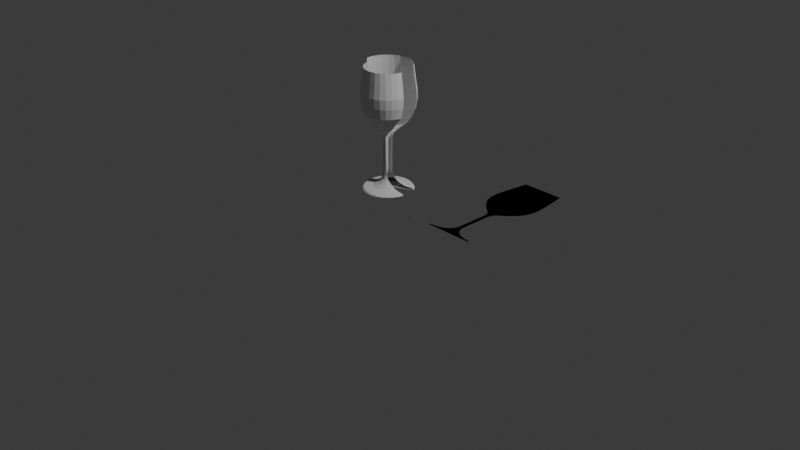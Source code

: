 # Source: Level_10.blend  (saved by Blender 5.1.30; exported with 4.5.12 LTS)
import bpy
from mathutils import Matrix  # noqa: F401  (used for matrix-valued properties, if any)

bpy.ops.wm.read_factory_settings(use_empty=True)
scene = bpy.context.scene
scene.name = 'Scene'

# ---- collections
col_collection = bpy.data.collections.new('Collection'); scene.collection.children.link(col_collection)
col_glass_svg = bpy.data.collections.new('Glass.svg'); scene.collection.children.link(col_glass_svg)

# ---- materials (node trees are filled in below, after node groups)
mat_svgmat = bpy.data.materials.new('SVGMat')
mat_svgmat.diffuse_color = (0.0, 0.0, 0.0, 1.0)

# ---- material node trees
mat_svgmat.use_nodes = True; mat_svgmat.node_tree.nodes.clear()
_N = mat_svgmat.node_tree.nodes; _L = mat_svgmat.node_tree.links
n0 = _N.new('ShaderNodeBsdfDiffuse'); n0.name = 'Diffuse BSDF'; n0.location = (0, 0)
n0.inputs[0].default_value = (0.0, 0.0, 0.0, 0.0)
n1 = _N.new('ShaderNodeOutputMaterial'); n1.name = 'Material Output'; n1.location = (170, 0)
_L.new(n0.outputs[0], n1.inputs[0])
n1.is_active_output = True

# ---- world
world_world = bpy.data.worlds.new('World'); scene.world = world_world
world_world.use_nodes = True; world_world.node_tree.nodes.clear()
_N = world_world.node_tree.nodes; _L = world_world.node_tree.links
n0 = _N.new('ShaderNodeOutputWorld'); n0.name = 'World Output'; n0.location = (200, 100)
n1 = _N.new('ShaderNodeBackground'); n1.name = 'Background'; n1.location = (-200, 100)
n1.inputs[0].default_value = (0.05088, 0.05088, 0.05088, 1.0)
_L.new(n1.outputs[0], n0.inputs[0])
n0.is_active_output = True
world_world.color = (0.05088, 0.05088, 0.05088)
world_world.sun_shadow_jitter_overblur = 0.0

# ---- cameras
cam_camera = bpy.data.cameras.new('Camera')
cam_camera.clip_end = 100.0
cam_camera.ortho_scale = 7.314

# ---- lights
light_light = bpy.data.lights.new('Light', 'POINT')
light_light.energy = 1000.0
light_light.shadow_soft_size = 0.1

# ---- meshes
me_mesh = bpy.data.meshes.new('Mesh')
me_mesh.from_pydata([(-1.0, 0.0, 0.0), (0.8432, 0.134, 0.0), (0.8222, 0.1295, 0.0), (0.6964, 0.1325, 0.0), (0.5421, 0.134, 0.0), (0.4283, 0.1265, 0.0), (0.3549, 0.1295, 0.0), (0.301, 0.131, 0.0), (0.3175, 0.149, 0.0), (0.3953, 0.161, 0.0), (0.4493, 0.1834, 0.0), (0.4927, 0.2119, 0.0), (0.5241, 0.2583, 0.0), (0.5421, 0.3152, 0.0), (0.5406, 0.4515, 0.0), (0.5391, 0.6028, 0.0), (0.5391, 0.6807, 0.0), (0.5256, 0.7331, 0.0), (0.4882, 0.7751, 0.0), (0.4238, 0.832, 0.0), (0.3729, 0.8739, 0.0), (0.3279, 0.9368, 0.0), (0.292, 1.021, 0.0), (0.274, 1.126, 0.0), (0.277, 1.221, 0.0), (0.2905, 1.302, 0.0), (0.304, 1.398, 0.0), (0.313, 1.482, 0.0), (0.3324, 1.569, 0.0), (0.5077, 1.567, 0.0), (0.641, 1.567, 0.0), (0.7937, 1.567, 0.0), (0.8057, 1.509, 0.0), (0.8162, 1.448, 0.0), (0.8282, 1.361, 0.0), (0.8387, 1.268, 0.0), (0.8492, 1.185, 0.0), (0.8402, 1.081, 0.0), (0.8117, 0.9668, 0.0), (0.7413, 0.8844, 0.0), (0.6829, 0.8095, 0.0), (0.6185, 0.7526, 0.0), (0.5826, 0.6972, 0.0), (0.5841, 0.5729, 0.0), (0.5841, 0.4545, 0.0), (0.5915, 0.3572, 0.0), (0.5915, 0.2823, 0.0), (0.62, 0.2314, 0.0), (0.6694, 0.1909, 0.0), (0.7278, 0.1625, 0.0), (0.7907, 0.1535, 0.0), (0.8309, 0.1468, 0.0), (0.8287, 0.134, 0.05911), (0.8083, 0.1295, 0.0544), (0.6857, 0.1325, 0.02612), (0.5354, 0.134, -0.008546), (0.4245, 0.1265, -0.03413), (0.3529, 0.1295, -0.05062), (0.3004, 0.131, -0.06274), (0.3165, 0.149, -0.05904), (0.3924, 0.161, -0.04153), (0.4449, 0.1834, -0.02942), (0.4872, 0.2119, -0.01965), (0.5179, 0.2583, -0.01259), (0.5354, 0.3152, -0.008546), (0.5339, 0.4515, -0.008883), (0.5325, 0.6028, -0.009219), (0.5325, 0.6807, -0.009219), (0.5193, 0.7331, -0.01225), (0.4828, 0.7751, -0.02066), (0.4201, 0.832, -0.03514), (0.3705, 0.8739, -0.04658), (0.3267, 0.9368, -0.05668), (0.2917, 1.021, -0.06476), (0.2741, 1.126, -0.0688), (0.2771, 1.221, -0.06813), (0.2902, 1.302, -0.0651), (0.3033, 1.398, -0.06207), (0.3121, 1.482, -0.06005), (0.8025, 1.448, 0.05305), (0.8141, 1.361, 0.05575), (0.8243, 1.268, 0.0581), (0.8346, 1.185, 0.06046), (0.8258, 1.081, 0.05844), (0.7981, 0.9668, 0.05204), (0.7295, 0.8844, 0.03622), (0.6726, 0.8095, 0.0231), (0.6098, 0.7526, 0.008621), (0.5748, 0.6972, 0.0005423), (0.5762, 0.5729, 0.0008789), (0.5762, 0.4545, 0.0008789), (0.5835, 0.3572, 0.002562), (0.5835, 0.2823, 0.002562), (0.6113, 0.2314, 0.008958), (0.6594, 0.1909, 0.02007), (0.7163, 0.1625, 0.03319), (0.7776, 0.1535, 0.04733), (0.8168, 0.1468, 0.05637), (0.8014, 0.134, 0.1135), (0.7825, 0.1295, 0.1043), (0.6694, 0.1325, 0.04918), (0.5307, 0.134, -0.01839), (0.4284, 0.1265, -0.06825), (0.3624, 0.1295, -0.1004), (0.314, 0.131, -0.124), (0.3288, 0.149, -0.1168), (0.3988, 0.161, -0.08268), (0.4472, 0.1834, -0.05906), (0.4863, 0.2119, -0.04004), (0.5146, 0.2583, -0.02626), (0.5307, 0.3152, -0.01839), (0.5294, 0.4515, -0.01905), (0.528, 0.6028, -0.0197), (0.528, 0.6807, -0.0197), (0.5159, 0.7331, -0.02561), (0.4823, 0.7751, -0.04201), (0.4244, 0.832, -0.07021), (0.3786, 0.8739, -0.09252), (0.3382, 0.9368, -0.1122), (0.3059, 1.021, -0.1279), (0.2897, 1.126, -0.1358), (0.2924, 1.221, -0.1345), (0.3045, 1.302, -0.1286), (0.3166, 1.398, -0.1227), (0.3247, 1.482, -0.1188), (0.7771, 1.448, 0.1017), (0.7879, 1.361, 0.1069), (0.7973, 1.268, 0.1115), (0.8067, 1.185, 0.1161), (0.7987, 1.081, 0.1122), (0.7731, 0.9668, 0.09969), (0.7098, 0.8844, 0.06886), (0.6573, 0.8095, 0.04327), (0.5994, 0.7526, 0.01507), (0.5671, 0.6972, -0.0006776), (0.5684, 0.5729, -2.155e-05), (0.5684, 0.4545, -2.155e-05), (0.5752, 0.3572, 0.003258), (0.5752, 0.2823, 0.003258), (0.6007, 0.2314, 0.01572), (0.6452, 0.1909, 0.03737), (0.6977, 0.1625, 0.06295), (0.7542, 0.1535, 0.09051), (0.7904, 0.1468, 0.1081), (0.7625, 0.134, 0.1603), (0.7462, 0.1295, 0.1471), (0.6484, 0.1325, 0.06798), (0.5284, 0.134, -0.02903), (0.4399, 0.1265, -0.1006), (0.3828, 0.1295, -0.1468), (0.3409, 0.131, -0.1807), (0.3537, 0.149, -0.1703), (0.4143, 0.161, -0.1213), (0.4562, 0.1834, -0.08742), (0.49, 0.2119, -0.06011), (0.5144, 0.2583, -0.04033), (0.5284, 0.3152, -0.02903), (0.5272, 0.4515, -0.02997), (0.5261, 0.6028, -0.03091), (0.5261, 0.6807, -0.03091), (0.5156, 0.7331, -0.03939), (0.4865, 0.7751, -0.06293), (0.4364, 0.832, -0.1034), (0.3968, 0.8739, -0.1355), (0.3619, 0.9368, -0.1637), (0.3339, 1.021, -0.1863), (0.32, 1.126, -0.1976), (0.3223, 1.221, -0.1957), (0.3328, 1.302, -0.1873), (0.3432, 1.398, -0.1788), (0.3502, 1.482, -0.1731), (0.7415, 1.448, 0.1433), (0.7508, 1.361, 0.1509), (0.759, 1.268, 0.1575), (0.7671, 1.185, 0.164), (0.7602, 1.081, 0.1584), (0.738, 0.9668, 0.1405), (0.6833, 0.8844, 0.09624), (0.6379, 0.8095, 0.05951), (0.5878, 0.7526, 0.01901), (0.5598, 0.6972, -0.003597), (0.561, 0.5729, -0.002655), (0.561, 0.4545, -0.002655), (0.5668, 0.3572, 0.002054), (0.5668, 0.2823, 0.002054), (0.589, 0.2314, 0.01995), (0.6274, 0.1909, 0.05103), (0.6728, 0.1625, 0.08776), (0.7217, 0.1535, 0.1273), (0.753, 0.1468, 0.1526), (0.7141, 0.134, 0.1972), (0.7012, 0.1295, 0.1806), (0.6236, 0.1325, 0.08157), (0.5285, 0.134, -0.03991), (0.4584, 0.1265, -0.1296), (0.4132, 0.1295, -0.1873), (0.3799, 0.131, -0.2298), (0.3901, 0.149, -0.2168), (0.4381, 0.161, -0.1555), (0.4713, 0.1834, -0.113), (0.4981, 0.2119, -0.07883), (0.5175, 0.2583, -0.05407), (0.5285, 0.3152, -0.03991), (0.5276, 0.4515, -0.04109), (0.5267, 0.6028, -0.04227), (0.5267, 0.6807, -0.04227), (0.5184, 0.7331, -0.05289), (0.4953, 0.7751, -0.08237), (0.4556, 0.832, -0.1331), (0.4242, 0.8739, -0.1732), (0.3965, 0.9368, -0.2086), (0.3744, 1.021, -0.2369), (0.3633, 1.126, -0.251), (0.3651, 1.221, -0.2487), (0.3735, 1.302, -0.2381), (0.3818, 1.398, -0.2274), (0.3873, 1.482, -0.2204), (0.6975, 1.448, 0.1759), (0.7048, 1.361, 0.1854), (0.7113, 1.268, 0.1936), (0.7178, 1.185, 0.2019), (0.7122, 1.081, 0.1948), (0.6947, 0.9668, 0.1724), (0.6513, 0.8844, 0.117), (0.6153, 0.8095, 0.07096), (0.5756, 0.7526, 0.02024), (0.5535, 0.6972, -0.008067), (0.5544, 0.5729, -0.006887), (0.5544, 0.4545, -0.006887), (0.559, 0.3572, -0.0009901), (0.559, 0.2823, -0.0009901), (0.5765, 0.2314, 0.02142), (0.607, 0.1909, 0.06034), (0.643, 0.1625, 0.1063), (0.6818, 0.1535, 0.1559), (0.7065, 0.1468, 0.1875), (0.6586, 0.134, 0.2222), (0.6497, 0.1295, 0.2032), (0.5965, 0.1325, 0.08925), (0.5311, 0.134, -0.05049), (0.4829, 0.1265, -0.1536), (0.4518, 0.1295, -0.2201), (0.429, 0.131, -0.2689), (0.436, 0.149, -0.254), (0.4689, 0.161, -0.1835), (0.4918, 0.1834, -0.1346), (0.5102, 0.2119, -0.09526), (0.5235, 0.2583, -0.06677), (0.5311, 0.3152, -0.05049), (0.5305, 0.4515, -0.05185), (0.5298, 0.6028, -0.0532), (0.5298, 0.6807, -0.0532), (0.5241, 0.7331, -0.06541), (0.5083, 0.7751, -0.09933), (0.481, 0.832, -0.1577), (0.4594, 0.8739, -0.2038), (0.4404, 0.9368, -0.2445), (0.4252, 1.021, -0.2771), (0.4176, 1.126, -0.2933), (0.4188, 1.221, -0.2906), (0.4245, 1.302, -0.2784), (0.4302, 1.398, -0.2662), (0.434, 1.482, -0.2581), (0.6472, 1.448, 0.1978), (0.6523, 1.361, 0.2086), (0.6567, 1.268, 0.2181), (0.6612, 1.185, 0.2276), (0.6574, 1.081, 0.2195), (0.6453, 0.9668, 0.1937), (0.6155, 0.8844, 0.13), (0.5907, 0.8095, 0.07704), (0.5635, 0.7526, 0.0187), (0.5482, 0.6972, -0.01386), (0.5489, 0.5729, -0.0125), (0.5489, 0.4545, -0.0125), (0.552, 0.3572, -0.005718), (0.552, 0.2823, -0.005718), (0.5641, 0.2314, 0.02006), (0.585, 0.1909, 0.06483), (0.6098, 0.1625, 0.1177), (0.6364, 0.1535, 0.1747), (0.6534, 0.1468, 0.2111), (0.599, 0.134, 0.2342), (0.5946, 0.1295, 0.2137), (0.5683, 0.1325, 0.09064), (0.536, 0.134, -0.06022), (0.5122, 0.1265, -0.1715), (0.4968, 0.1295, -0.2433), (0.4856, 0.131, -0.296), (0.489, 0.149, -0.2799), (0.5053, 0.161, -0.2038), (0.5166, 0.1834, -0.151), (0.5257, 0.2119, -0.1086), (0.5322, 0.2583, -0.07779), (0.536, 0.3152, -0.06022), (0.5357, 0.4515, -0.06168), (0.5354, 0.6028, -0.06315), (0.5354, 0.6807, -0.06315), (0.5325, 0.7331, -0.07633), (0.5247, 0.7751, -0.1129), (0.5112, 0.832, -0.1759), (0.5006, 0.8739, -0.2257), (0.4912, 0.9368, -0.2697), (0.4837, 1.021, -0.3048), (0.4799, 1.126, -0.3224), (0.4806, 1.221, -0.3195), (0.4834, 1.302, -0.3063), (0.4862, 1.398, -0.2931), (0.4881, 1.482, -0.2843), (0.5933, 1.448, 0.2078), (0.5958, 1.361, 0.2195), (0.598, 1.268, 0.2298), (0.6002, 1.185, 0.24), (0.5983, 1.081, 0.2312), (0.5924, 0.9668, 0.2034), (0.5777, 0.8844, 0.1346), (0.5654, 0.8095, 0.07745), (0.552, 0.7526, 0.01448), (0.5445, 0.6972, -0.02068), (0.5448, 0.5729, -0.01921), (0.5448, 0.4545, -0.01921), (0.5463, 0.3572, -0.01189), (0.5463, 0.2823, -0.01189), (0.5523, 0.2314, 0.01594), (0.5626, 0.1909, 0.06427), (0.5748, 0.1625, 0.1214), (0.588, 0.1535, 0.1829), (0.5964, 0.1468, 0.2222), (0.5381, 0.134, 0.2324), (0.5385, 0.1295, 0.2114), (0.5405, 0.1325, 0.08565), (0.5429, 0.134, -0.0686), (0.5448, 0.1265, -0.1824), (0.5459, 0.1295, -0.2558), (0.5468, 0.131, -0.3097), (0.5465, 0.149, -0.2932), (0.5453, 0.161, -0.2154), (0.5444, 0.1834, -0.1614), (0.5437, 0.2119, -0.118), (0.5432, 0.2583, -0.08657), (0.5429, 0.3152, -0.0686), (0.543, 0.4515, -0.0701), (0.543, 0.6028, -0.0716), (0.543, 0.6807, -0.0716), (0.5432, 0.7331, -0.08507), (0.5438, 0.7751, -0.1225), (0.5448, 0.832, -0.1869), (0.5456, 0.8739, -0.2378), (0.5464, 0.9368, -0.2828), (0.5469, 1.021, -0.3187), (0.5472, 1.126, -0.3367), (0.5472, 1.221, -0.3337), (0.547, 1.302, -0.3202), (0.5467, 1.398, -0.3067), (0.5466, 1.482, -0.2977), (0.5386, 1.448, 0.2054), (0.5384, 1.361, 0.2174), (0.5382, 1.268, 0.2279), (0.538, 1.185, 0.2384), (0.5382, 1.081, 0.2294), (0.5386, 0.9668, 0.201), (0.5398, 0.8844, 0.1306), (0.5407, 0.8095, 0.07217), (0.5417, 0.7526, 0.007773), (0.5423, 0.6972, -0.02817), (0.5423, 0.5729, -0.02667), (0.5423, 0.4545, -0.02667), (0.5422, 0.3572, -0.01918), (0.5422, 0.2823, -0.01918), (0.5417, 0.2314, 0.009271), (0.5409, 0.1909, 0.05869), (0.54, 0.1625, 0.1171), (0.539, 0.1535, 0.18), (0.5383, 0.1468, 0.2202), (0.4793, 0.134, 0.217), (0.4843, 0.1295, 0.1967), (0.5145, 0.1325, 0.07454), (0.5516, 0.134, -0.07521), (0.5789, 0.1265, -0.1857), (0.5966, 0.1295, -0.2569), (0.6095, 0.131, -0.3093), (0.6056, 0.149, -0.2933), (0.5869, 0.161, -0.2177), (0.5739, 0.1834, -0.1653), (0.5635, 0.2119, -0.1232), (0.5559, 0.2583, -0.09265), (0.5516, 0.3152, -0.07521), (0.552, 0.4515, -0.07666), (0.5523, 0.6028, -0.07812), (0.5523, 0.6807, -0.07812), (0.5556, 0.7331, -0.0912), (0.5646, 0.7751, -0.1275), (0.58, 0.832, -0.1901), (0.5923, 0.8739, -0.2395), (0.6031, 0.9368, -0.2831), (0.6117, 1.021, -0.318), (0.616, 1.126, -0.3354), (0.6153, 1.221, -0.3325), (0.6121, 1.302, -0.3195), (0.6088, 1.398, -0.3064), (0.6067, 1.482, -0.2976), (0.4857, 1.448, 0.1908), (0.4829, 1.361, 0.2025), (0.4803, 1.268, 0.2127), (0.4778, 1.185, 0.2228), (0.48, 1.081, 0.2141), (0.4868, 0.9668, 0.1865), (0.5037, 0.8844, 0.1182), (0.5178, 0.8095, 0.06145), (0.5332, 0.7526, -0.001062), (0.5419, 0.6972, -0.03595), (0.5415, 0.5729, -0.0345), (0.5415, 0.4545, -0.0345), (0.5397, 0.3572, -0.02723), (0.5397, 0.2823, -0.02723), (0.5329, 0.2314, 0.0003919), (0.521, 0.1909, 0.04837), (0.507, 0.1625, 0.1051), (0.4919, 0.1535, 0.1661), (0.4822, 0.1468, 0.2052), (0.4253, 0.134, 0.1888), (0.4348, 0.1295, 0.1701), (0.4917, 0.1325, 0.05788), (0.5615, 0.134, -0.0797), (0.613, 0.1265, -0.1812), (0.6462, 0.1295, -0.2467), (0.6706, 0.131, -0.2948), (0.6631, 0.149, -0.2801), (0.6279, 0.161, -0.2106), (0.6035, 0.1834, -0.1625), (0.5839, 0.2119, -0.1238), (0.5696, 0.2583, -0.09573), (0.5615, 0.3152, -0.0797), (0.5622, 0.4515, -0.08104), (0.5629, 0.6028, -0.08237), (0.5629, 0.6807, -0.08237), (0.569, 0.7331, -0.0944), (0.5859, 0.7751, -0.1278), (0.615, 0.832, -0.1852), (0.6381, 0.8739, -0.2306), (0.6584, 0.9368, -0.2707), (0.6746, 1.021, -0.3028), (0.6828, 1.126, -0.3188), (0.6814, 1.221, -0.3161), (0.6753, 1.302, -0.3041), (0.6692, 1.398, -0.2921), (0.6652, 1.482, -0.2841), (0.4375, 1.448, 0.1647), (0.4321, 1.361, 0.1754), (0.4274, 1.268, 0.1848), (0.4226, 1.185, 0.1941), (0.4267, 1.081, 0.1861), (0.4396, 0.9668, 0.1607), (0.4714, 0.8844, 0.09796), (0.4978, 0.8095, 0.04586), (0.527, 0.7526, -0.01158), (0.5432, 0.6972, -0.04364), (0.5425, 0.5729, -0.0423), (0.5425, 0.4545, -0.0423), (0.5392, 0.3572, -0.03562), (0.5392, 0.2823, -0.03562), (0.5263, 0.2314, -0.01024), (0.5039, 0.1909, 0.03384), (0.4775, 0.1625, 0.08594), (0.4491, 0.1535, 0.142), (0.4309, 0.1468, 0.1779), (0.3792, 0.134, 0.1492), (0.3926, 0.1295, 0.1331), (0.4733, 0.1325, 0.03653), (0.5722, 0.134, -0.08185), (0.6452, 0.1265, -0.1692), (0.6922, 0.1295, -0.2255), (0.7268, 0.131, -0.2669), (0.7162, 0.149, -0.2543), (0.6663, 0.161, -0.1945), (0.6317, 0.1834, -0.1531), (0.6039, 0.2119, -0.1198), (0.5837, 0.2583, -0.09564), (0.5722, 0.3152, -0.08185), (0.5731, 0.4515, -0.083), (0.5741, 0.6028, -0.08415), (0.5741, 0.6807, -0.08415), (0.5827, 0.7331, -0.09449), (0.6068, 0.7751, -0.1232), (0.648, 0.832, -0.1727), (0.6807, 0.8739, -0.2117), (0.7095, 0.9368, -0.2462), (0.7326, 1.021, -0.2738), (0.7441, 1.126, -0.2876), (0.7422, 1.221, -0.2853), (0.7335, 1.302, -0.2749), (0.7249, 1.398, -0.2646), (0.7191, 1.482, -0.2577), (0.3964, 1.448, 0.1285), (0.3888, 1.361, 0.1377), (0.382, 1.268, 0.1457), (0.3753, 1.185, 0.1538), (0.3811, 1.081, 0.1469), (0.3993, 0.9668, 0.125), (0.4445, 0.8844, 0.07101), (0.4819, 0.8095, 0.02619), (0.5232, 0.7526, -0.02323), (0.5463, 0.6972, -0.05082), (0.5453, 0.5729, -0.04967), (0.5453, 0.4545, -0.04967), (0.5405, 0.3572, -0.04392), (0.5405, 0.2823, -0.04392), (0.5222, 0.2314, -0.02208), (0.4906, 0.1909, 0.01584), (0.4531, 0.1625, 0.06067), (0.4128, 0.1535, 0.1089), (0.387, 0.1468, 0.1398), (0.3431, 0.134, 0.1002), (0.3598, 0.1295, 0.08753), (0.4601, 0.1325, 0.01158), (0.5831, 0.134, -0.08155), (0.6738, 0.1265, -0.1503), (0.7323, 0.1295, -0.1946), (0.7753, 0.131, -0.2271), (0.7622, 0.149, -0.2172), (0.7001, 0.161, -0.1702), (0.6571, 0.1834, -0.1376), (0.6225, 0.2119, -0.1114), (0.5974, 0.2583, -0.0924), (0.5831, 0.3152, -0.08155), (0.5843, 0.4515, -0.08245), (0.5855, 0.6028, -0.08335), (0.5855, 0.6807, -0.08335), (0.5962, 0.7331, -0.09149), (0.6261, 0.7751, -0.1141), (0.6774, 0.832, -0.153), (0.718, 0.8739, -0.1837), (0.7538, 0.9368, -0.2108), (0.7825, 1.021, -0.2325), (0.7968, 1.126, -0.2434), (0.7944, 1.221, -0.2416), (0.7837, 1.302, -0.2334), (0.7729, 1.398, -0.2253), (0.7658, 1.482, -0.2199), (0.3646, 1.448, 0.08391), (0.355, 1.361, 0.09114), (0.3466, 1.268, 0.09747), (0.3383, 1.185, 0.1038), (0.3454, 1.081, 0.09837), (0.3681, 0.9668, 0.0812), (0.4243, 0.8844, 0.0387), (0.4708, 0.8095, 0.003441), (0.5222, 0.7526, -0.03544), (0.5508, 0.6972, -0.05714), (0.5496, 0.5729, -0.05623), (0.5496, 0.4545, -0.05623), (0.5437, 0.3572, -0.05171), (0.5437, 0.2823, -0.05171), (0.521, 0.2314, -0.03453), (0.4816, 0.1909, -0.004696), (0.435, 0.1625, 0.03056), (0.3849, 0.1535, 0.06854), (0.3528, 0.1468, 0.0928), (0.3189, 0.134, 0.04434), (0.338, 0.1295, 0.03576), (0.4528, 0.1325, -0.0157), (0.5936, 0.134, -0.0788), (0.6975, 0.1265, -0.1254), (0.7644, 0.1295, -0.1554), (0.8136, 0.131, -0.1774), (0.7986, 0.149, -0.1707), (0.7275, 0.161, -0.1388), (0.6783, 0.1834, -0.1168), (0.6387, 0.2119, -0.09902), (0.61, 0.2583, -0.08616), (0.5936, 0.3152, -0.0788), (0.595, 0.4515, -0.07942), (0.5963, 0.6028, -0.08003), (0.5963, 0.6807, -0.08003), (0.6086, 0.7331, -0.08554), (0.6428, 0.7751, -0.1009), (0.7016, 0.832, -0.1272), (0.748, 0.8739, -0.148), (0.789, 0.9368, -0.1664), (0.8218, 1.021, -0.1811), (0.8382, 1.126, -0.1885), (0.8355, 1.221, -0.1872), (0.8232, 1.302, -0.1817), (0.8109, 1.398, -0.1762), (0.8027, 1.482, -0.1725), (0.3435, 1.448, 0.03331), (0.3326, 1.361, 0.03821), (0.323, 1.268, 0.0425), (0.3134, 1.185, 0.04679), (0.3216, 1.081, 0.04311), (0.3476, 0.9668, 0.03147), (0.4118, 0.8844, 0.002676), (0.4651, 0.8095, -0.02122), (0.5239, 0.7526, -0.04756), (0.5567, 0.6972, -0.06226), (0.5553, 0.5729, -0.06165), (0.5553, 0.4545, -0.06165), (0.5485, 0.3572, -0.05859), (0.5485, 0.2823, -0.05859), (0.5225, 0.2314, -0.04695), (0.4774, 0.1909, -0.02673), (0.4241, 0.1625, -0.002838), (0.3667, 0.1535, 0.02289), (0.33, 0.1468, 0.03933), (0.3111, 0.1455, -0.003254), (0.3423, 0.1601, -0.003581)], [(27, 28), (28, 29), (29, 30), (30, 31), (31, 32), (32, 33), (558, 604), (604, 605)], [(46, 47, 93, 92), (6, 7, 58, 57), (33, 34, 80, 79), (20, 21, 72, 71), (47, 48, 94, 93), (7, 8, 59, 58), (34, 35, 81, 80), (21, 22, 73, 72), (48, 49, 95, 94), (8, 9, 60, 59), (35, 36, 82, 81), (22, 23, 74, 73), (49, 50, 96, 95), (9, 10, 61, 60), (36, 37, 83, 82), (23, 24, 75, 74), (50, 51, 97, 96), (10, 11, 62, 61), (37, 38, 84, 83), (24, 25, 76, 75), (51, 1, 52, 97), (11, 12, 63, 62), (38, 39, 85, 84), (25, 26, 77, 76), (12, 13, 64, 63), (39, 40, 86, 85), (26, 27, 78, 77), (13, 14, 65, 64), (40, 41, 87, 86), (14, 15, 66, 65), (41, 42, 88, 87), (1, 2, 53, 52), (15, 16, 67, 66), (42, 43, 89, 88), (2, 3, 54, 53), (16, 17, 68, 67), (43, 44, 90, 89), (3, 4, 55, 54), (17, 18, 69, 68), (44, 45, 91, 90), (4, 5, 56, 55), (18, 19, 70, 69), (45, 46, 92, 91), (5, 6, 57, 56), (19, 20, 71, 70), (73, 74, 120, 119), (60, 61, 107, 106), (88, 89, 135, 134), (74, 75, 121, 120), (61, 62, 108, 107), (89, 90, 136, 135), (75, 76, 122, 121), (62, 63, 109, 108), (90, 91, 137, 136), (76, 77, 123, 122), (63, 64, 110, 109), (91, 92, 138, 137), (77, 78, 124, 123), (64, 65, 111, 110), (92, 93, 139, 138), (79, 80, 126, 125), (65, 66, 112, 111), (93, 94, 140, 139), (52, 53, 99, 98), (80, 81, 127, 126), (66, 67, 113, 112), (94, 95, 141, 140), (53, 54, 100, 99), (81, 82, 128, 127), (67, 68, 114, 113), (95, 96, 142, 141), (54, 55, 101, 100), (82, 83, 129, 128), (68, 69, 115, 114), (96, 97, 143, 142), (55, 56, 102, 101), (83, 84, 130, 129), (69, 70, 116, 115), (97, 52, 98, 143), (56, 57, 103, 102), (84, 85, 131, 130), (70, 71, 117, 116), (57, 58, 104, 103), (85, 86, 132, 131), (71, 72, 118, 117), (58, 59, 105, 104), (86, 87, 133, 132), (72, 73, 119, 118), (59, 60, 106, 105), (87, 88, 134, 133), (136, 137, 183, 182), (122, 123, 169, 168), (109, 110, 156, 155), (137, 138, 184, 183), (123, 124, 170, 169), (110, 111, 157, 156), (138, 139, 185, 184), (125, 126, 172, 171), (111, 112, 158, 157), (139, 140, 186, 185), (98, 99, 145, 144), (126, 127, 173, 172), (112, 113, 159, 158), (140, 141, 187, 186), (99, 100, 146, 145), (127, 128, 174, 173), (113, 114, 160, 159), (141, 142, 188, 187), (100, 101, 147, 146), (128, 129, 175, 174), (114, 115, 161, 160), (142, 143, 189, 188), (101, 102, 148, 147), (129, 130, 176, 175), (115, 116, 162, 161), (143, 98, 144, 189), (102, 103, 149, 148), (130, 131, 177, 176), (116, 117, 163, 162), (103, 104, 150, 149), (131, 132, 178, 177), (117, 118, 164, 163), (104, 105, 151, 150), (132, 133, 179, 178), (118, 119, 165, 164), (105, 106, 152, 151), (133, 134, 180, 179), (119, 120, 166, 165), (106, 107, 153, 152), (134, 135, 181, 180), (120, 121, 167, 166), (107, 108, 154, 153), (135, 136, 182, 181), (121, 122, 168, 167), (108, 109, 155, 154), (157, 158, 204, 203), (185, 186, 232, 231), (144, 145, 191, 190), (172, 173, 219, 218), (158, 159, 205, 204), (186, 187, 233, 232), (145, 146, 192, 191), (173, 174, 220, 219), (159, 160, 206, 205), (187, 188, 234, 233), (146, 147, 193, 192), (174, 175, 221, 220), (160, 161, 207, 206), (188, 189, 235, 234), (147, 148, 194, 193), (175, 176, 222, 221), (161, 162, 208, 207), (189, 144, 190, 235), (148, 149, 195, 194), (176, 177, 223, 222), (162, 163, 209, 208), (149, 150, 196, 195), (177, 178, 224, 223), (163, 164, 210, 209), (150, 151, 197, 196), (178, 179, 225, 224), (164, 165, 211, 210), (151, 152, 198, 197), (179, 180, 226, 225), (165, 166, 212, 211), (152, 153, 199, 198), (180, 181, 227, 226), (166, 167, 213, 212), (153, 154, 200, 199), (181, 182, 228, 227), (167, 168, 214, 213), (154, 155, 201, 200), (182, 183, 229, 228), (168, 169, 215, 214), (155, 156, 202, 201), (183, 184, 230, 229), (169, 170, 216, 215), (156, 157, 203, 202), (184, 185, 231, 230), (171, 172, 218, 217), (206, 207, 253, 252), (234, 235, 281, 280), (193, 194, 240, 239), (221, 222, 268, 267), (207, 208, 254, 253), (235, 190, 236, 281), (194, 195, 241, 240), (222, 223, 269, 268), (208, 209, 255, 254), (195, 196, 242, 241), (223, 224, 270, 269), (209, 210, 256, 255), (196, 197, 243, 242), (224, 225, 271, 270), (210, 211, 257, 256), (197, 198, 244, 243), (225, 226, 272, 271), (211, 212, 258, 257), (198, 199, 245, 244), (226, 227, 273, 272), (212, 213, 259, 258), (199, 200, 246, 245), (227, 228, 274, 273), (213, 214, 260, 259), (200, 201, 247, 246), (228, 229, 275, 274), (214, 215, 261, 260), (201, 202, 248, 247), (229, 230, 276, 275), (215, 216, 262, 261), (202, 203, 249, 248), (230, 231, 277, 276), (217, 218, 264, 263), (203, 204, 250, 249), (231, 232, 278, 277), (190, 191, 237, 236), (218, 219, 265, 264), (204, 205, 251, 250), (232, 233, 279, 278), (191, 192, 238, 237), (219, 220, 266, 265), (205, 206, 252, 251), (233, 234, 280, 279), (192, 193, 239, 238), (220, 221, 267, 266), (269, 270, 316, 315), (255, 256, 302, 301), (242, 243, 289, 288), (270, 271, 317, 316), (256, 257, 303, 302), (243, 244, 290, 289), (271, 272, 318, 317), (257, 258, 304, 303), (244, 245, 291, 290), (272, 273, 319, 318), (258, 259, 305, 304), (245, 246, 292, 291), (273, 274, 320, 319), (259, 260, 306, 305), (246, 247, 293, 292), (274, 275, 321, 320), (260, 261, 307, 306), (247, 248, 294, 293), (275, 276, 322, 321), (261, 262, 308, 307), (248, 249, 295, 294), (276, 277, 323, 322), (263, 264, 310, 309), (249, 250, 296, 295), (277, 278, 324, 323), (236, 237, 283, 282), (264, 265, 311, 310), (250, 251, 297, 296), (278, 279, 325, 324), (237, 238, 284, 283), (265, 266, 312, 311), (251, 252, 298, 297), (279, 280, 326, 325), (238, 239, 285, 284), (266, 267, 313, 312), (252, 253, 299, 298), (280, 281, 327, 326), (239, 240, 286, 285), (267, 268, 314, 313), (253, 254, 300, 299), (281, 236, 282, 327), (240, 241, 287, 286), (268, 269, 315, 314), (254, 255, 301, 300), (241, 242, 288, 287), (290, 291, 337, 336), (318, 319, 365, 364), (304, 305, 351, 350), (291, 292, 338, 337), (319, 320, 366, 365), (305, 306, 352, 351), (292, 293, 339, 338), (320, 321, 367, 366), (306, 307, 353, 352), (293, 294, 340, 339), (321, 322, 368, 367), (307, 308, 354, 353), (294, 295, 341, 340), (322, 323, 369, 368), (309, 310, 356, 355), (295, 296, 342, 341), (323, 324, 370, 369), (282, 283, 329, 328), (310, 311, 357, 356), (296, 297, 343, 342), (324, 325, 371, 370), (283, 284, 330, 329), (311, 312, 358, 357), (297, 298, 344, 343), (325, 326, 372, 371), (284, 285, 331, 330), (312, 313, 359, 358), (298, 299, 345, 344), (326, 327, 373, 372), (285, 286, 332, 331), (313, 314, 360, 359), (299, 300, 346, 345), (327, 282, 328, 373), (286, 287, 333, 332), (314, 315, 361, 360), (300, 301, 347, 346), (287, 288, 334, 333), (315, 316, 362, 361), (301, 302, 348, 347), (288, 289, 335, 334), (316, 317, 363, 362), (302, 303, 349, 348), (289, 290, 336, 335), (317, 318, 364, 363), (303, 304, 350, 349), (339, 340, 386, 385), (367, 368, 414, 413), (353, 354, 400, 399), (340, 341, 387, 386), (368, 369, 415, 414), (355, 356, 402, 401), (341, 342, 388, 387), (369, 370, 416, 415), (328, 329, 375, 374), (356, 357, 403, 402), (342, 343, 389, 388), (370, 371, 417, 416), (329, 330, 376, 375), (357, 358, 404, 403), (343, 344, 390, 389), (371, 372, 418, 417), (330, 331, 377, 376), (358, 359, 405, 404), (344, 345, 391, 390), (372, 373, 419, 418), (331, 332, 378, 377), (359, 360, 406, 405), (345, 346, 392, 391), (373, 328, 374, 419), (332, 333, 379, 378), (360, 361, 407, 406), (346, 347, 393, 392), (333, 334, 380, 379), (361, 362, 408, 407), (347, 348, 394, 393), (334, 335, 381, 380), (362, 363, 409, 408), (348, 349, 395, 394), (335, 336, 382, 381), (363, 364, 410, 409), (349, 350, 396, 395), (336, 337, 383, 382), (364, 365, 411, 410), (350, 351, 397, 396), (337, 338, 384, 383), (365, 366, 412, 411), (351, 352, 398, 397), (338, 339, 385, 384), (366, 367, 413, 412), (352, 353, 399, 398), (402, 403, 449, 448), (388, 389, 435, 434), (416, 417, 463, 462), (375, 376, 422, 421), (403, 404, 450, 449), (389, 390, 436, 435), (417, 418, 464, 463), (376, 377, 423, 422), (404, 405, 451, 450), (390, 391, 437, 436), (418, 419, 465, 464), (377, 378, 424, 423), (405, 406, 452, 451), (391, 392, 438, 437), (419, 374, 420, 465), (378, 379, 425, 424), (406, 407, 453, 452), (392, 393, 439, 438), (379, 380, 426, 425), (407, 408, 454, 453), (393, 394, 440, 439), (380, 381, 427, 426), (408, 409, 455, 454), (394, 395, 441, 440), (381, 382, 428, 427), (409, 410, 456, 455), (395, 396, 442, 441), (382, 383, 429, 428), (410, 411, 457, 456), (396, 397, 443, 442), (383, 384, 430, 429), (411, 412, 458, 457), (397, 398, 444, 443), (384, 385, 431, 430), (412, 413, 459, 458), (398, 399, 445, 444), (385, 386, 432, 431), (413, 414, 460, 459), (399, 400, 446, 445), (386, 387, 433, 432), (414, 415, 461, 460), (401, 402, 448, 447), (387, 388, 434, 433), (415, 416, 462, 461), (374, 375, 421, 420), (423, 424, 470, 469), (451, 452, 498, 497), (437, 438, 484, 483), (465, 420, 466, 511), (424, 425, 471, 470), (452, 453, 499, 498), (438, 439, 485, 484), (425, 426, 472, 471), (453, 454, 500, 499), (439, 440, 486, 485), (426, 427, 473, 472), (454, 455, 501, 500), (440, 441, 487, 486), (427, 428, 474, 473), (455, 456, 502, 501), (441, 442, 488, 487), (428, 429, 475, 474), (456, 457, 503, 502), (442, 443, 489, 488), (429, 430, 476, 475), (457, 458, 504, 503), (443, 444, 490, 489), (430, 431, 477, 476), (458, 459, 505, 504), (444, 445, 491, 490), (431, 432, 478, 477), (459, 460, 506, 505), (445, 446, 492, 491), (432, 433, 479, 478), (460, 461, 507, 506), (447, 448, 494, 493), (433, 434, 480, 479), (461, 462, 508, 507), (420, 421, 467, 466), (448, 449, 495, 494), (434, 435, 481, 480), (462, 463, 509, 508), (421, 422, 468, 467), (449, 450, 496, 495), (435, 436, 482, 481), (463, 464, 510, 509), (422, 423, 469, 468), (450, 451, 497, 496), (436, 437, 483, 482), (464, 465, 511, 510), (472, 473, 519, 518), (500, 501, 547, 546), (486, 487, 533, 532), (473, 474, 520, 519), (501, 502, 548, 547), (487, 488, 534, 533), (474, 475, 521, 520), (502, 503, 549, 548), (488, 489, 535, 534), (475, 476, 522, 521), (503, 504, 550, 549), (489, 490, 536, 535), (476, 477, 523, 522), (504, 505, 551, 550), (490, 491, 537, 536), (477, 478, 524, 523), (505, 506, 552, 551), (491, 492, 538, 537), (478, 479, 525, 524), (506, 507, 553, 552), (493, 494, 540, 539), (479, 480, 526, 525), (507, 508, 554, 553), (466, 467, 513, 512), (494, 495, 541, 540), (480, 481, 527, 526), (508, 509, 555, 554), (467, 468, 514, 513), (495, 496, 542, 541), (481, 482, 528, 527), (509, 510, 556, 555), (468, 469, 515, 514), (496, 497, 543, 542), (482, 483, 529, 528), (510, 511, 557, 556), (469, 470, 516, 515), (497, 498, 544, 543), (483, 484, 530, 529), (511, 466, 512, 557), (470, 471, 517, 516), (498, 499, 545, 544), (484, 485, 531, 530), (471, 472, 518, 517), (499, 500, 546, 545), (485, 486, 532, 531), (534, 535, 581, 580), (521, 522, 568, 567), (549, 550, 596, 595), (535, 536, 582, 581), (522, 523, 569, 568), (550, 551, 597, 596), (536, 537, 583, 582), (523, 524, 570, 569), (551, 552, 598, 597), (537, 538, 584, 583), (524, 525, 571, 570), (552, 553, 599, 598), (539, 540, 586, 585), (525, 526, 572, 571), (553, 554, 600, 599), (512, 513, 559, 558), (540, 541, 587, 586), (526, 527, 573, 572), (554, 555, 601, 600), (513, 514, 560, 559), (541, 542, 588, 587), (527, 528, 574, 573), (555, 556, 602, 601), (514, 515, 561, 560), (542, 543, 589, 588), (528, 529, 575, 574), (556, 557, 603, 602), (515, 516, 562, 561), (543, 544, 590, 589), (529, 530, 576, 575), (557, 512, 558, 603), (516, 517, 563, 562), (544, 545, 591, 590), (530, 531, 577, 576), (517, 518, 564, 563), (545, 546, 592, 591), (531, 532, 578, 577), (518, 519, 565, 564), (546, 547, 593, 592), (532, 533, 579, 578), (519, 520, 566, 565), (547, 548, 594, 593), (533, 534, 580, 579), (520, 521, 567, 566), (548, 549, 595, 594)])
me_mesh.update()

# ---- curves / text
cu_curve_044 = bpy.data.curves.new('Curve.044', 'CURVE')
cu_curve_044.dimensions = '2D'
_sp = cu_curve_044.splines.new('BEZIER'); _sp.bezier_points.add(1)
_sp.bezier_points.foreach_set('co', [0.02933, 0.1025, 0.0, 0.02975, 0.1025, 0.0])
_sp.bezier_points.foreach_set('handle_left', [0.02947, 0.1025, 0.0, 0.02961, 0.1025, 0.0])
_sp.bezier_points.foreach_set('handle_right', [0.02947, 0.1025, 0.0, 0.02961, 0.1025, 0.0])
for _p, _l, _r in zip(_sp.bezier_points, ['VECTOR', 'VECTOR'], ['VECTOR', 'VECTOR']): _p.handle_left_type = _l; _p.handle_right_type = _r
_sp.use_cyclic_u = True
cu_curve_045 = bpy.data.curves.new('Curve.045', 'CURVE')
cu_curve_045.dimensions = '2D'
_sp = cu_curve_045.splines.new('BEZIER'); _sp.bezier_points.add(1)
_sp.bezier_points.foreach_set('co', [0.03148, 0.1025, 0.0, 0.0824, 0.1025, 0.0])
_sp.bezier_points.foreach_set('handle_left', [0.04845, 0.1025, 0.0, 0.06543, 0.1025, 0.0])
_sp.bezier_points.foreach_set('handle_right', [0.04845, 0.1025, 0.0, 0.06543, 0.1025, 0.0])
for _p, _l, _r in zip(_sp.bezier_points, ['VECTOR', 'VECTOR'], ['VECTOR', 'VECTOR']): _p.handle_left_type = _l; _p.handle_right_type = _r
_sp.use_cyclic_u = True
cu_curve_046 = bpy.data.curves.new('Curve.046', 'CURVE')
cu_curve_046.dimensions = '2D'
_sp = cu_curve_046.splines.new('BEZIER'); _sp.bezier_points.add(1)
_sp.bezier_points.foreach_set('co', [0.08327, 0.1025, 0.0, 0.08369, 0.1025, 0.0])
_sp.bezier_points.foreach_set('handle_left', [0.08341, 0.1025, 0.0, 0.08355, 0.1025, 0.0])
_sp.bezier_points.foreach_set('handle_right', [0.08341, 0.1025, 0.0, 0.08355, 0.1025, 0.0])
for _p, _l, _r in zip(_sp.bezier_points, ['VECTOR', 'VECTOR'], ['VECTOR', 'VECTOR']): _p.handle_left_type = _l; _p.handle_right_type = _r
_sp.use_cyclic_u = True
cu_curve_047 = bpy.data.curves.new('Curve.047', 'CURVE')
cu_curve_047.dimensions = '2D'
_sp = cu_curve_047.splines.new('BEZIER'); _sp.bezier_points.add(1)
_sp.bezier_points.foreach_set('co', [0.02375, 0.01339, 0.0, 0.02432, 0.01339, 0.0])
_sp.bezier_points.foreach_set('handle_left', [0.02394, 0.01339, 0.0, 0.02413, 0.01339, 0.0])
_sp.bezier_points.foreach_set('handle_right', [0.02394, 0.01339, 0.0, 0.02413, 0.01339, 0.0])
for _p, _l, _r in zip(_sp.bezier_points, ['VECTOR', 'VECTOR'], ['VECTOR', 'VECTOR']): _p.handle_left_type = _l; _p.handle_right_type = _r
_sp.use_cyclic_u = True
cu_curve_048 = bpy.data.curves.new('Curve.048', 'CURVE')
cu_curve_048.dimensions = '2D'
_sp = cu_curve_048.splines.new('BEZIER'); _sp.bezier_points.add(1)
_sp.bezier_points.foreach_set('co', [0.0263, 0.01339, 0.0, 0.08771, 0.01339, 0.0])
_sp.bezier_points.foreach_set('handle_left', [0.04677, 0.01339, 0.0, 0.06724, 0.01339, 0.0])
_sp.bezier_points.foreach_set('handle_right', [0.04677, 0.01339, 0.0, 0.06724, 0.01339, 0.0])
for _p, _l, _r in zip(_sp.bezier_points, ['VECTOR', 'VECTOR'], ['VECTOR', 'VECTOR']): _p.handle_left_type = _l; _p.handle_right_type = _r
_sp.use_cyclic_u = True
cu_curve_049 = bpy.data.curves.new('Curve.049', 'CURVE')
cu_curve_049.dimensions = '2D'
_sp = cu_curve_049.splines.new('BEZIER'); _sp.bezier_points.add(1)
_sp.bezier_points.foreach_set('co', [0.0887, 0.01339, 0.0, 0.08927, 0.01339, 0.0])
_sp.bezier_points.foreach_set('handle_left', [0.08889, 0.01339, 0.0, 0.08908, 0.01339, 0.0])
_sp.bezier_points.foreach_set('handle_right', [0.08889, 0.01339, 0.0, 0.08908, 0.01339, 0.0])
for _p, _l, _r in zip(_sp.bezier_points, ['VECTOR', 'VECTOR'], ['VECTOR', 'VECTOR']): _p.handle_left_type = _l; _p.handle_right_type = _r
_sp.use_cyclic_u = True
cu_curve_050 = bpy.data.curves.new('Curve.050', 'CURVE')
cu_curve_050.dimensions = '2D'
_sp = cu_curve_050.splines.new('BEZIER'); _sp.bezier_points.add(1)
_sp.bezier_points.foreach_set('co', [0.1143, 0.01339, 0.0, 0.1148, 0.01339, 0.0])
_sp.bezier_points.foreach_set('handle_left', [0.1145, 0.01339, 0.0, 0.1147, 0.01339, 0.0])
_sp.bezier_points.foreach_set('handle_right', [0.1145, 0.01339, 0.0, 0.1147, 0.01339, 0.0])
for _p, _l, _r in zip(_sp.bezier_points, ['VECTOR', 'VECTOR'], ['VECTOR', 'VECTOR']): _p.handle_left_type = _l; _p.handle_right_type = _r
_sp.use_cyclic_u = True
cu_curve_055 = bpy.data.curves.new('Curve.055', 'CURVE')
cu_curve_055.dimensions = '2D'
_sp = cu_curve_055.splines.new('BEZIER'); _sp.bezier_points.add(57)
_sp.bezier_points.foreach_set('co', [0.03349, 0.1574, 0.0, 0.03345, 0.1574, 0.0, 0.0334, 0.1574, 0.0, 0.03328, 0.1573, 0.0, 0.03304, 0.1572, 0.0, 0.03292, 0.157, 0.0, 0.02801, 0.1211, 0.0, 0.02788, 0.1112, 0.0, 0.02956, 0.1018, 0.0, 0.03564, 0.09087, 0.0, 0.04458, 0.08178, 0.0, 0.04844, 0.07869, 0.0, 0.05207, 0.07493, 0.0, 0.05379, 0.0701, 0.0, 0.05416, 0.06532, 0.0, 0.05415, 0.03323, 0.0, 0.05399, 0.03071, 0.0, 0.05306, 0.02693, 0.0, 0.05045, 0.02253, 0.0, 0.04412, 0.01819, 0.0, 0.03367, 0.01541, 0.0, 0.03042, 0.01521, 0.0, 0.03012, 0.01513, 0.0, 0.02961, 0.01444, 0.0, 0.02966, 0.01398, 0.0, 0.02995, 0.01358, 0.0, 0.03025, 0.01342, 0.0, 0.03043, 0.01339, 0.0, 0.05651, 0.01339, 0.0, 0.08257, 0.01339, 0.0, 0.08277, 0.01342, 0.0, 0.08307, 0.01358, 0.0, 0.08338, 0.01402, 0.0, 0.08341, 0.01444, 0.0, 0.08291, 0.01512, 0.0, 0.0826, 0.01521, 0.0, 0.07935, 0.01541, 0.0, 0.0689, 0.01819, 0.0, 0.06257, 0.02253, 0.0, 0.05996, 0.02693, 0.0, 0.05903, 0.03071, 0.0, 0.05887, 0.03323, 0.0, 0.05886, 0.06532, 0.0, 0.05923, 0.0701, 0.0, 0.06095, 0.07493, 0.0, 0.06458, 0.07869, 0.0, 0.06844, 0.08178, 0.0, 0.07738, 0.09087, 0.0, 0.08331, 0.1014, 0.0, 0.08501, 0.1211, 0.0, 0.0801, 0.157, 0.0, 0.07997, 0.1572, 0.0, 0.07973, 0.1573, 0.0, 0.07967, 0.1574, 0.0, 0.07959, 0.1574, 0.0, 0.07957, 0.1574, 0.0, 0.07953, 0.1574, 0.0, 0.03349, 0.1574, 0.0])
_sp.bezier_points.foreach_set('handle_left', [0.03349, 0.1574, 0.0, 0.03345, 0.1574, 0.0, 0.03342, 0.1574, 0.0, 0.03332, 0.1574, 0.0, 0.03311, 0.1573, 0.0, 0.03294, 0.1571, 0.0, 0.02864, 0.1307, 0.0, 0.02768, 0.1145, 0.0, 0.02856, 0.1048, 0.0, 0.03305, 0.09414, 0.0, 0.0413, 0.08447, 0.0, 0.04844, 0.07869, 0.0, 0.05113, 0.0764, 0.0, 0.05353, 0.07179, 0.0, 0.05412, 0.0669, 0.0, 0.05421, 0.03624, 0.0, 0.05408, 0.03153, 0.0, 0.05353, 0.02814, 0.0, 0.05157, 0.02382, 0.0, 0.04647, 0.01923, 0.0, 0.03726, 0.01579, 0.0, 0.03147, 0.01524, 0.0, 0.03021, 0.01517, 0.0, 0.02965, 0.01473, 0.0, 0.0296, 0.01412, 0.0, 0.02982, 0.01368, 0.0, 0.03014, 0.01346, 0.0, 0.03037, 0.01339, 0.0, 0.0565, 0.0134, 0.0, 0.08251, 0.01335, 0.0, 0.08271, 0.0134, 0.0, 0.08298, 0.01351, 0.0, 0.08332, 0.01385, 0.0, 0.08343, 0.0143, 0.0, 0.08318, 0.01499, 0.0, 0.08271, 0.0152, 0.0, 0.08041, 0.0153, 0.0, 0.0722, 0.01671, 0.0, 0.06426, 0.02057, 0.0, 0.06057, 0.02533, 0.0, 0.05918, 0.02942, 0.0, 0.0589, 0.03241, 0.0, 0.05882, 0.06245, 0.0, 0.05898, 0.06854, 0.0, 0.06001, 0.07348, 0.0, 0.06324, 0.07758, 0.0, 0.06844, 0.08178, 0.0, 0.07475, 0.08754, 0.0, 0.08201, 0.09753, 0.0, 0.08544, 0.1145, 0.0, 0.08154, 0.1474, 0.0, 0.08003, 0.1571, 0.0, 0.07982, 0.1573, 0.0, 0.07969, 0.1574, 0.0, 0.07962, 0.1574, 0.0, 0.07958, 0.1574, 0.0, 0.07953, 0.1574, 0.0, 0.03349, 0.1574, 0.0])
_sp.bezier_points.foreach_set('handle_right', [0.03349, 0.1574, 0.0, 0.03343, 0.1574, 0.0, 0.03336, 0.1574, 0.0, 0.03319, 0.1573, 0.0, 0.03299, 0.1571, 0.0, 0.03147, 0.1473, 0.0, 0.02779, 0.1178, 0.0, 0.02806, 0.108, 0.0, 0.03086, 0.09779, 0.0, 0.03827, 0.08754, 0.0, 0.04458, 0.08178, 0.0, 0.04978, 0.07758, 0.0, 0.05301, 0.07348, 0.0, 0.05404, 0.06854, 0.0, 0.0542, 0.06248, 0.0, 0.05412, 0.03241, 0.0, 0.05384, 0.02942, 0.0, 0.05245, 0.02533, 0.0, 0.04876, 0.02057, 0.0, 0.04082, 0.01671, 0.0, 0.03261, 0.0153, 0.0, 0.03031, 0.0152, 0.0, 0.02985, 0.015, 0.0, 0.02959, 0.01428, 0.0, 0.02971, 0.01382, 0.0, 0.03004, 0.01351, 0.0, 0.03031, 0.01341, 0.0, 0.03041, 0.01337, 0.0, 0.05657, 0.01344, 0.0, 0.08264, 0.01339, 0.0, 0.08288, 0.01346, 0.0, 0.08321, 0.01369, 0.0, 0.08342, 0.01415, 0.0, 0.08337, 0.01473, 0.0, 0.08281, 0.01517, 0.0, 0.08154, 0.01524, 0.0, 0.07576, 0.01579, 0.0, 0.06655, 0.01923, 0.0, 0.06145, 0.02382, 0.0, 0.05949, 0.02814, 0.0, 0.05894, 0.03153, 0.0, 0.05881, 0.03627, 0.0, 0.0589, 0.0669, 0.0, 0.05949, 0.07179, 0.0, 0.06189, 0.0764, 0.0, 0.06458, 0.07869, 0.0, 0.07172, 0.08447, 0.0, 0.07987, 0.09403, 0.0, 0.0855, 0.1077, 0.0, 0.08438, 0.1307, 0.0, 0.08008, 0.1571, 0.0, 0.07991, 0.1573, 0.0, 0.07971, 0.1573, 0.0, 0.07964, 0.1574, 0.0, 0.07958, 0.1574, 0.0, 0.07957, 0.1574, 0.0, 0.07953, 0.1574, 0.0, 0.03349, 0.1574, 0.0])
_sp.use_cyclic_u = True
cu_curve_055.materials.append(mat_svgmat)
cu_curve_055.fill_mode = 'BOTH'
cu_curve_056 = bpy.data.curves.new('Curve.056', 'CURVE')
cu_curve_056.dimensions = '2D'
_sp = cu_curve_056.splines.new('BEZIER'); _sp.bezier_points.add(4)
_sp.bezier_points.foreach_set('co', [0.07255, 0.08548, 0.0, 0.05933, 0.07938, 0.0, 0.05651, 0.07915, 0.0, 0.05369, 0.07938, 0.0, 0.04047, 0.08548, 0.0])
_sp.bezier_points.foreach_set('handle_left', [0.07255, 0.08548, 0.0, 0.06387, 0.08012, 0.0, 0.05745, 0.07915, 0.0, 0.05462, 0.07924, 0.0, 0.0439, 0.0824, 0.0])
_sp.bezier_points.foreach_set('handle_right', [0.06912, 0.08241, 0.0, 0.05841, 0.07924, 0.0, 0.05557, 0.07915, 0.0, 0.04915, 0.08012, 0.0, 0.04047, 0.08548, 0.0])
_sp.use_cyclic_u = True
cu_curve_056.materials.append(mat_svgmat)
cu_curve_056.fill_mode = 'BOTH'
cu_curve_060 = bpy.data.curves.new('Curve.060', 'CURVE')
cu_curve_060.dimensions = '2D'
_sp = cu_curve_060.splines.new('BEZIER'); _sp.bezier_points.add(51)
_sp.bezier_points.foreach_set('co', [0.0826, 0.01339, 0.0, 0.08304, 0.01356, 0.0, 0.08335, 0.01394, 0.0, 0.08326, 0.01482, 0.0, 0.08256, 0.01521, 0.0, 0.06688, 0.01918, 0.0, 0.06351, 0.02156, 0.0, 0.06037, 0.02596, 0.0, 0.0593, 0.02909, 0.0, 0.05892, 0.03212, 0.0, 0.05886, 0.06532, 0.0, 0.05923, 0.0701, 0.0, 0.06095, 0.07493, 0.0, 0.06458, 0.07869, 0.0, 0.06845, 0.08178, 0.0, 0.0771, 0.09051, 0.0, 0.08315, 0.1009, 0.0, 0.08516, 0.1186, 0.0, 0.08011, 0.157, 0.0, 0.07998, 0.1572, 0.0, 0.07974, 0.1573, 0.0, 0.07968, 0.1574, 0.0, 0.0796, 0.1574, 0.0, 0.07959, 0.1574, 0.0, 0.07959, 0.1574, 0.0, 0.07957, 0.1574, 0.0, 0.07953, 0.1574, 0.0, 0.03349, 0.1574, 0.0, 0.03345, 0.1574, 0.0, 0.0334, 0.1574, 0.0, 0.03328, 0.1573, 0.0, 0.03304, 0.1572, 0.0, 0.03291, 0.157, 0.0, 0.02793, 0.1198, 0.0, 0.02975, 0.1012, 0.0, 0.03592, 0.09051, 0.0, 0.04458, 0.08178, 0.0, 0.04844, 0.07869, 0.0, 0.05207, 0.07493, 0.0, 0.05379, 0.0701, 0.0, 0.05416, 0.06532, 0.0, 0.05416, 0.03385, 0.0, 0.05407, 0.03163, 0.0, 0.05362, 0.0287, 0.0, 0.05237, 0.02539, 0.0, 0.04951, 0.02156, 0.0, 0.04587, 0.01904, 0.0, 0.03045, 0.01521, 0.0, 0.02976, 0.01482, 0.0, 0.02967, 0.01394, 0.0, 0.02998, 0.01355, 0.0, 0.03042, 0.01339, 0.0])
_sp.bezier_points.foreach_set('handle_left', [0.0826, 0.01339, 0.0, 0.08291, 0.01346, 0.0, 0.08328, 0.01379, 0.0, 0.08344, 0.01456, 0.0, 0.08284, 0.0152, 0.0, 0.07168, 0.0166, 0.0, 0.06451, 0.02062, 0.0, 0.06113, 0.02432, 0.0, 0.05955, 0.02802, 0.0, 0.05897, 0.03111, 0.0, 0.05885, 0.06127, 0.0, 0.05899, 0.06854, 0.0, 0.06001, 0.07348, 0.0, 0.06324, 0.07758, 0.0, 0.06845, 0.08178, 0.0, 0.07454, 0.08733, 0.0, 0.08179, 0.09711, 0.0, 0.08541, 0.1127, 0.0, 0.08168, 0.1462, 0.0, 0.08004, 0.1571, 0.0, 0.07983, 0.1573, 0.0, 0.0797, 0.1574, 0.0, 0.07963, 0.1574, 0.0, 0.07959, 0.1574, 0.0, 0.07959, 0.1574, 0.0, 0.07958, 0.1574, 0.0, 0.07953, 0.1574, 0.0, 0.03349, 0.1574, 0.0, 0.03345, 0.1574, 0.0, 0.03342, 0.1574, 0.0, 0.03332, 0.1574, 0.0, 0.03311, 0.1573, 0.0, 0.03294, 0.1571, 0.0, 0.0285, 0.1301, 0.0, 0.02766, 0.1072, 0.0, 0.03334, 0.09373, 0.0, 0.04142, 0.08438, 0.0, 0.04844, 0.07869, 0.0, 0.05113, 0.0764, 0.0, 0.05353, 0.07179, 0.0, 0.05412, 0.06689, 0.0, 0.05419, 0.03622, 0.0, 0.05413, 0.03232, 0.0, 0.05387, 0.02965, 0.0, 0.05291, 0.02644, 0.0, 0.05068, 0.02265, 0.0, 0.04718, 0.01973, 0.0, 0.03578, 0.01532, 0.0, 0.02991, 0.01504, 0.0, 0.02955, 0.01422, 0.0, 0.02985, 0.01365, 0.0, 0.03026, 0.0134, 0.0])
_sp.bezier_points.foreach_set('handle_right', [0.08276, 0.01341, 0.0, 0.08318, 0.01365, 0.0, 0.08347, 0.01422, 0.0, 0.08311, 0.01505, 0.0, 0.07713, 0.01532, 0.0, 0.06568, 0.01984, 0.0, 0.06218, 0.0228, 0.0, 0.0599, 0.02696, 0.0, 0.05908, 0.03008, 0.0, 0.05876, 0.03614, 0.0, 0.0589, 0.0669, 0.0, 0.05949, 0.07179, 0.0, 0.06189, 0.0764, 0.0, 0.06458, 0.07869, 0.0, 0.0716, 0.08438, 0.0, 0.07961, 0.09365, 0.0, 0.08522, 0.1065, 0.0, 0.08469, 0.1293, 0.0, 0.08009, 0.1571, 0.0, 0.07992, 0.1573, 0.0, 0.07972, 0.1573, 0.0, 0.07965, 0.1574, 0.0, 0.0796, 0.1574, 0.0, 0.07959, 0.1574, 0.0, 0.07959, 0.1574, 0.0, 0.07957, 0.1574, 0.0, 0.07953, 0.1574, 0.0, 0.03349, 0.1574, 0.0, 0.03343, 0.1574, 0.0, 0.03336, 0.1574, 0.0, 0.03319, 0.1573, 0.0, 0.03298, 0.1571, 0.0, 0.0314, 0.1467, 0.0, 0.02759, 0.1136, 0.0, 0.03111, 0.0973, 0.0, 0.03848, 0.08733, 0.0, 0.04458, 0.08178, 0.0, 0.04978, 0.07758, 0.0, 0.05301, 0.07348, 0.0, 0.05404, 0.06854, 0.0, 0.05421, 0.06336, 0.0, 0.05414, 0.03315, 0.0, 0.054, 0.03064, 0.0, 0.05333, 0.02756, 0.0, 0.05164, 0.02397, 0.0, 0.04844, 0.02055, 0.0, 0.04114, 0.01655, 0.0, 0.03017, 0.0152, 0.0, 0.02958, 0.01456, 0.0, 0.02974, 0.01378, 0.0, 0.03011, 0.01346, 0.0, 0.03042, 0.01339, 0.0])
_sp.use_cyclic_u = True
cu_curve_060.materials.append(mat_svgmat)
cu_curve_060.fill_mode = 'BOTH'

# ---- objects
ob_b_ziercurve = bpy.data.objects.new('BézierCurve', me_mesh)
ob_light = bpy.data.objects.new('Light', light_light)
ob_camera = bpy.data.objects.new('Camera', cam_camera)
ob_curve_044 = bpy.data.objects.new('Curve.044', cu_curve_044)
ob_curve_045 = bpy.data.objects.new('Curve.045', cu_curve_045)
ob_curve_046 = bpy.data.objects.new('Curve.046', cu_curve_046)
ob_curve_047 = bpy.data.objects.new('Curve.047', cu_curve_047)
ob_curve_048 = bpy.data.objects.new('Curve.048', cu_curve_048)
ob_curve_049 = bpy.data.objects.new('Curve.049', cu_curve_049)
ob_curve_050 = bpy.data.objects.new('Curve.050', cu_curve_050)
ob_curve_055 = bpy.data.objects.new('Curve.055', cu_curve_055)
ob_curve_056 = bpy.data.objects.new('Curve.056', cu_curve_056)
ob_curve_060 = bpy.data.objects.new('Curve.060', cu_curve_060)

# ---- transforms, parenting, visibility, modifiers, constraints
ob_b_ziercurve.location = (-0.9827, 0.1893, 0.01493)
ob_b_ziercurve.rotation_euler = (1.571, 0.0, 0.0)
ob_light.location = (4.076, 1.005, 5.904)
ob_light.rotation_euler = (0.6503, 0.05522, 1.866)
ob_light.lock_rotations_4d = False
ob_light.empty_display_type = 'ARROWS'
ob_light.color = (0.0, 0.0, 0.0, 0.0)
ob_light.lineart.crease_threshold = 0.0
ob_camera.location = (7.359, -6.926, 4.958)
ob_camera.rotation_euler = (1.109, 0.0, 0.8149)
ob_camera.lock_rotations_4d = False
ob_camera.empty_display_type = 'ARROWS'
ob_camera.color = (0.0, 0.0, 0.0, 0.0)
ob_camera.display_type = 'WIRE'
ob_camera.lineart.crease_threshold = 0.0
ob_curve_044.location = (0.0, 0.0, 0.0)
ob_curve_045.location = (0.0, 0.0, 0.0)
ob_curve_046.location = (0.0, 0.0, 0.0)
ob_curve_047.location = (0.0, 0.0, 0.0)
ob_curve_048.location = (0.0, 0.0, 0.0)
ob_curve_049.location = (0.0, 0.0, 0.0)
ob_curve_050.location = (0.0, 0.0, 0.0)
ob_curve_055.location = (90.0, 0.0, 0.0)
ob_curve_056.location = (0.0, 0.0, 0.0)
ob_curve_060.location = (0.0, 0.0, 0.0)
ob_curve_060.scale = (10.0, 10.0, 10.0)

# ---- collection membership
scene.collection.objects.link(ob_b_ziercurve)
col_collection.objects.link(ob_light)
col_collection.objects.link(ob_camera)
col_glass_svg.objects.link(ob_curve_044)
col_glass_svg.objects.link(ob_curve_045)
col_glass_svg.objects.link(ob_curve_046)
col_glass_svg.objects.link(ob_curve_047)
col_glass_svg.objects.link(ob_curve_048)
col_glass_svg.objects.link(ob_curve_049)
col_glass_svg.objects.link(ob_curve_050)
col_glass_svg.objects.link(ob_curve_055)
col_glass_svg.objects.link(ob_curve_056)
col_glass_svg.objects.link(ob_curve_060)

# ---- scene / render settings (as saved in the file)
scene.camera = ob_camera
scene.frame_start = 1; scene.frame_end = 250; scene.frame_set(1)
scene.render.engine = 'BLENDER_EEVEE_NEXT'
scene.render.bake_bias = 0.0
scene.render.bake_samples = 0
scene.cycles.sampling_pattern = 'TABULATED_SOBOL'
scene.eevee.use_volume_custom_range = False
bpy.context.view_layer.update()
